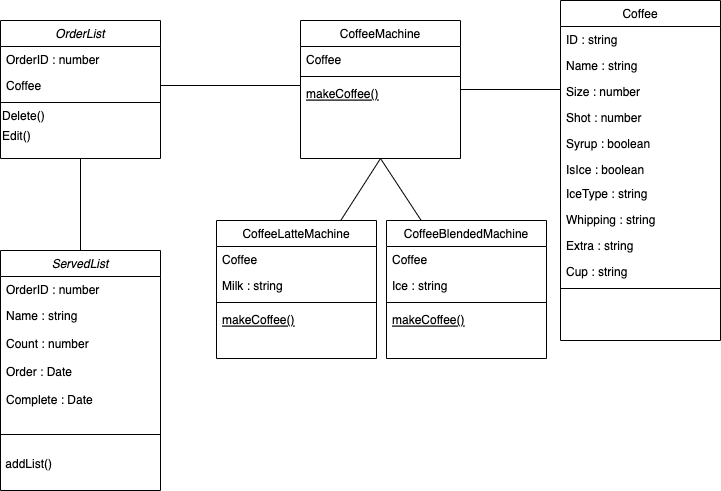

The diagram above was exported from draw.io. Its source (the exported page's mxGraphModel, read from the mxfile embedded in the PNG):
<mxGraphModel dx="946" dy="614" grid="1" gridSize="10" guides="1" tooltips="1" connect="1" arrows="1" fold="1" page="1" pageScale="1" pageWidth="827" pageHeight="1169" math="0" shadow="0">
  <root>
    <mxCell id="WIyWlLk6GJQsqaUBKTNV-0" />
    <mxCell id="WIyWlLk6GJQsqaUBKTNV-1" parent="WIyWlLk6GJQsqaUBKTNV-0" />
    <mxCell id="5UGqiZm9Ol_K6OX-xRdO-23" style="edgeStyle=none;rounded=0;orthogonalLoop=1;jettySize=auto;html=1;entryX=0.5;entryY=0;entryDx=0;entryDy=0;endArrow=none;endFill=0;" edge="1" parent="WIyWlLk6GJQsqaUBKTNV-1" source="zkfFHV4jXpPFQw0GAbJ--0" target="5UGqiZm9Ol_K6OX-xRdO-16">
      <mxGeometry relative="1" as="geometry" />
    </mxCell>
    <mxCell id="zkfFHV4jXpPFQw0GAbJ--0" value="OrderList" style="swimlane;fontStyle=2;align=center;verticalAlign=top;childLayout=stackLayout;horizontal=1;startSize=26;horizontalStack=0;resizeParent=1;resizeLast=0;collapsible=1;marginBottom=0;rounded=0;shadow=0;strokeWidth=1;" parent="WIyWlLk6GJQsqaUBKTNV-1" vertex="1">
      <mxGeometry x="54" y="100" width="160" height="138" as="geometry">
        <mxRectangle x="230" y="140" width="160" height="26" as="alternateBounds" />
      </mxGeometry>
    </mxCell>
    <mxCell id="zkfFHV4jXpPFQw0GAbJ--1" value="OrderID : number" style="text;align=left;verticalAlign=top;spacingLeft=4;spacingRight=4;overflow=hidden;rotatable=0;points=[[0,0.5],[1,0.5]];portConstraint=eastwest;" parent="zkfFHV4jXpPFQw0GAbJ--0" vertex="1">
      <mxGeometry y="26" width="160" height="26" as="geometry" />
    </mxCell>
    <mxCell id="zkfFHV4jXpPFQw0GAbJ--2" value="Coffee" style="text;align=left;verticalAlign=top;spacingLeft=4;spacingRight=4;overflow=hidden;rotatable=0;points=[[0,0.5],[1,0.5]];portConstraint=eastwest;rounded=0;shadow=0;html=0;" parent="zkfFHV4jXpPFQw0GAbJ--0" vertex="1">
      <mxGeometry y="52" width="160" height="26" as="geometry" />
    </mxCell>
    <mxCell id="zkfFHV4jXpPFQw0GAbJ--4" value="" style="line;html=1;strokeWidth=1;align=left;verticalAlign=middle;spacingTop=-1;spacingLeft=3;spacingRight=3;rotatable=0;labelPosition=right;points=[];portConstraint=eastwest;" parent="zkfFHV4jXpPFQw0GAbJ--0" vertex="1">
      <mxGeometry y="78" width="160" height="8" as="geometry" />
    </mxCell>
    <mxCell id="5UGqiZm9Ol_K6OX-xRdO-8" value="Delete()" style="text;html=1;align=left;verticalAlign=middle;resizable=0;points=[];autosize=1;strokeColor=none;fillColor=none;" vertex="1" parent="zkfFHV4jXpPFQw0GAbJ--0">
      <mxGeometry y="86" width="160" height="20" as="geometry" />
    </mxCell>
    <mxCell id="5UGqiZm9Ol_K6OX-xRdO-10" value="Edit()" style="text;html=1;align=left;verticalAlign=middle;resizable=0;points=[];autosize=1;strokeColor=none;fillColor=none;" vertex="1" parent="zkfFHV4jXpPFQw0GAbJ--0">
      <mxGeometry y="106" width="160" height="20" as="geometry" />
    </mxCell>
    <mxCell id="5UGqiZm9Ol_K6OX-xRdO-15" style="rounded=0;orthogonalLoop=1;jettySize=auto;html=1;endArrow=none;endFill=0;" edge="1" parent="WIyWlLk6GJQsqaUBKTNV-1" source="zkfFHV4jXpPFQw0GAbJ--6">
      <mxGeometry relative="1" as="geometry">
        <mxPoint x="614" y="169" as="targetPoint" />
      </mxGeometry>
    </mxCell>
    <mxCell id="zkfFHV4jXpPFQw0GAbJ--6" value="CoffeeMachine" style="swimlane;fontStyle=0;align=center;verticalAlign=top;childLayout=stackLayout;horizontal=1;startSize=26;horizontalStack=0;resizeParent=1;resizeLast=0;collapsible=1;marginBottom=0;rounded=0;shadow=0;strokeWidth=1;" parent="WIyWlLk6GJQsqaUBKTNV-1" vertex="1">
      <mxGeometry x="354" y="100" width="160" height="138" as="geometry">
        <mxRectangle x="130" y="380" width="160" height="26" as="alternateBounds" />
      </mxGeometry>
    </mxCell>
    <mxCell id="zkfFHV4jXpPFQw0GAbJ--7" value="Coffee" style="text;align=left;verticalAlign=top;spacingLeft=4;spacingRight=4;overflow=hidden;rotatable=0;points=[[0,0.5],[1,0.5]];portConstraint=eastwest;" parent="zkfFHV4jXpPFQw0GAbJ--6" vertex="1">
      <mxGeometry y="26" width="160" height="26" as="geometry" />
    </mxCell>
    <mxCell id="zkfFHV4jXpPFQw0GAbJ--9" value="" style="line;html=1;strokeWidth=1;align=left;verticalAlign=middle;spacingTop=-1;spacingLeft=3;spacingRight=3;rotatable=0;labelPosition=right;points=[];portConstraint=eastwest;" parent="zkfFHV4jXpPFQw0GAbJ--6" vertex="1">
      <mxGeometry y="52" width="160" height="8" as="geometry" />
    </mxCell>
    <mxCell id="zkfFHV4jXpPFQw0GAbJ--10" value="makeCoffee()" style="text;align=left;verticalAlign=top;spacingLeft=4;spacingRight=4;overflow=hidden;rotatable=0;points=[[0,0.5],[1,0.5]];portConstraint=eastwest;fontStyle=4" parent="zkfFHV4jXpPFQw0GAbJ--6" vertex="1">
      <mxGeometry y="60" width="160" height="26" as="geometry" />
    </mxCell>
    <mxCell id="zkfFHV4jXpPFQw0GAbJ--17" value="Coffee" style="swimlane;fontStyle=0;align=center;verticalAlign=top;childLayout=stackLayout;horizontal=1;startSize=26;horizontalStack=0;resizeParent=1;resizeLast=0;collapsible=1;marginBottom=0;rounded=0;shadow=0;strokeWidth=1;" parent="WIyWlLk6GJQsqaUBKTNV-1" vertex="1">
      <mxGeometry x="614" y="80" width="160" height="340" as="geometry">
        <mxRectangle x="550" y="140" width="160" height="26" as="alternateBounds" />
      </mxGeometry>
    </mxCell>
    <mxCell id="zkfFHV4jXpPFQw0GAbJ--18" value="ID : string&#10; " style="text;align=left;verticalAlign=top;spacingLeft=4;spacingRight=4;overflow=hidden;rotatable=0;points=[[0,0.5],[1,0.5]];portConstraint=eastwest;" parent="zkfFHV4jXpPFQw0GAbJ--17" vertex="1">
      <mxGeometry y="26" width="160" height="26" as="geometry" />
    </mxCell>
    <mxCell id="zkfFHV4jXpPFQw0GAbJ--19" value="Name : string" style="text;align=left;verticalAlign=top;spacingLeft=4;spacingRight=4;overflow=hidden;rotatable=0;points=[[0,0.5],[1,0.5]];portConstraint=eastwest;rounded=0;shadow=0;html=0;" parent="zkfFHV4jXpPFQw0GAbJ--17" vertex="1">
      <mxGeometry y="52" width="160" height="26" as="geometry" />
    </mxCell>
    <mxCell id="zkfFHV4jXpPFQw0GAbJ--20" value="Size : number" style="text;align=left;verticalAlign=top;spacingLeft=4;spacingRight=4;overflow=hidden;rotatable=0;points=[[0,0.5],[1,0.5]];portConstraint=eastwest;rounded=0;shadow=0;html=0;" parent="zkfFHV4jXpPFQw0GAbJ--17" vertex="1">
      <mxGeometry y="78" width="160" height="26" as="geometry" />
    </mxCell>
    <mxCell id="zkfFHV4jXpPFQw0GAbJ--21" value="Shot : number" style="text;align=left;verticalAlign=top;spacingLeft=4;spacingRight=4;overflow=hidden;rotatable=0;points=[[0,0.5],[1,0.5]];portConstraint=eastwest;rounded=0;shadow=0;html=0;" parent="zkfFHV4jXpPFQw0GAbJ--17" vertex="1">
      <mxGeometry y="104" width="160" height="26" as="geometry" />
    </mxCell>
    <mxCell id="zkfFHV4jXpPFQw0GAbJ--22" value="Syrup : boolean" style="text;align=left;verticalAlign=top;spacingLeft=4;spacingRight=4;overflow=hidden;rotatable=0;points=[[0,0.5],[1,0.5]];portConstraint=eastwest;rounded=0;shadow=0;html=0;" parent="zkfFHV4jXpPFQw0GAbJ--17" vertex="1">
      <mxGeometry y="130" width="160" height="26" as="geometry" />
    </mxCell>
    <mxCell id="zkfFHV4jXpPFQw0GAbJ--24" value="IsIce : boolean" style="text;align=left;verticalAlign=top;spacingLeft=4;spacingRight=4;overflow=hidden;rotatable=0;points=[[0,0.5],[1,0.5]];portConstraint=eastwest;" parent="zkfFHV4jXpPFQw0GAbJ--17" vertex="1">
      <mxGeometry y="156" width="160" height="24" as="geometry" />
    </mxCell>
    <mxCell id="5UGqiZm9Ol_K6OX-xRdO-0" value="IceType : string" style="text;align=left;verticalAlign=top;spacingLeft=4;spacingRight=4;overflow=hidden;rotatable=0;points=[[0,0.5],[1,0.5]];portConstraint=eastwest;rounded=0;shadow=0;html=0;" vertex="1" parent="zkfFHV4jXpPFQw0GAbJ--17">
      <mxGeometry y="180" width="160" height="26" as="geometry" />
    </mxCell>
    <mxCell id="zkfFHV4jXpPFQw0GAbJ--25" value="Whipping : string" style="text;align=left;verticalAlign=top;spacingLeft=4;spacingRight=4;overflow=hidden;rotatable=0;points=[[0,0.5],[1,0.5]];portConstraint=eastwest;" parent="zkfFHV4jXpPFQw0GAbJ--17" vertex="1">
      <mxGeometry y="206" width="160" height="26" as="geometry" />
    </mxCell>
    <mxCell id="5UGqiZm9Ol_K6OX-xRdO-1" value="Extra : string" style="text;align=left;verticalAlign=top;spacingLeft=4;spacingRight=4;overflow=hidden;rotatable=0;points=[[0,0.5],[1,0.5]];portConstraint=eastwest;" vertex="1" parent="zkfFHV4jXpPFQw0GAbJ--17">
      <mxGeometry y="232" width="160" height="26" as="geometry" />
    </mxCell>
    <mxCell id="5UGqiZm9Ol_K6OX-xRdO-2" value="Cup : string" style="text;align=left;verticalAlign=top;spacingLeft=4;spacingRight=4;overflow=hidden;rotatable=0;points=[[0,0.5],[1,0.5]];portConstraint=eastwest;" vertex="1" parent="zkfFHV4jXpPFQw0GAbJ--17">
      <mxGeometry y="258" width="160" height="26" as="geometry" />
    </mxCell>
    <mxCell id="zkfFHV4jXpPFQw0GAbJ--23" value="" style="line;html=1;strokeWidth=1;align=left;verticalAlign=middle;spacingTop=-1;spacingLeft=3;spacingRight=3;rotatable=0;labelPosition=right;points=[];portConstraint=eastwest;" parent="zkfFHV4jXpPFQw0GAbJ--17" vertex="1">
      <mxGeometry y="284" width="160" height="8" as="geometry" />
    </mxCell>
    <mxCell id="5UGqiZm9Ol_K6OX-xRdO-6" value="&amp;nbsp;" style="text;html=1;align=left;verticalAlign=middle;resizable=0;points=[];autosize=1;strokeColor=none;fillColor=none;" vertex="1" parent="zkfFHV4jXpPFQw0GAbJ--17">
      <mxGeometry y="292" width="160" height="20" as="geometry" />
    </mxCell>
    <mxCell id="5UGqiZm9Ol_K6OX-xRdO-13" style="edgeStyle=orthogonalEdgeStyle;rounded=0;orthogonalLoop=1;jettySize=auto;html=1;endArrow=none;endFill=0;" edge="1" parent="WIyWlLk6GJQsqaUBKTNV-1" target="zkfFHV4jXpPFQw0GAbJ--2">
      <mxGeometry relative="1" as="geometry">
        <mxPoint x="354" y="165" as="sourcePoint" />
      </mxGeometry>
    </mxCell>
    <mxCell id="5UGqiZm9Ol_K6OX-xRdO-16" value="ServedList" style="swimlane;fontStyle=2;align=center;verticalAlign=top;childLayout=stackLayout;horizontal=1;startSize=26;horizontalStack=0;resizeParent=1;resizeLast=0;collapsible=1;marginBottom=0;rounded=0;shadow=0;strokeWidth=1;" vertex="1" parent="WIyWlLk6GJQsqaUBKTNV-1">
      <mxGeometry x="54" y="330" width="160" height="240" as="geometry">
        <mxRectangle x="230" y="140" width="160" height="26" as="alternateBounds" />
      </mxGeometry>
    </mxCell>
    <mxCell id="5UGqiZm9Ol_K6OX-xRdO-17" value="OrderID : number" style="text;align=left;verticalAlign=top;spacingLeft=4;spacingRight=4;overflow=hidden;rotatable=0;points=[[0,0.5],[1,0.5]];portConstraint=eastwest;" vertex="1" parent="5UGqiZm9Ol_K6OX-xRdO-16">
      <mxGeometry y="26" width="160" height="26" as="geometry" />
    </mxCell>
    <mxCell id="5UGqiZm9Ol_K6OX-xRdO-18" value="Name : string&#10;" style="text;align=left;verticalAlign=top;spacingLeft=4;spacingRight=4;overflow=hidden;rotatable=0;points=[[0,0.5],[1,0.5]];portConstraint=eastwest;rounded=0;shadow=0;html=0;" vertex="1" parent="5UGqiZm9Ol_K6OX-xRdO-16">
      <mxGeometry y="52" width="160" height="28" as="geometry" />
    </mxCell>
    <mxCell id="5UGqiZm9Ol_K6OX-xRdO-26" value="Count : number&#10;" style="text;align=left;verticalAlign=top;spacingLeft=4;spacingRight=4;overflow=hidden;rotatable=0;points=[[0,0.5],[1,0.5]];portConstraint=eastwest;rounded=0;shadow=0;html=0;" vertex="1" parent="5UGqiZm9Ol_K6OX-xRdO-16">
      <mxGeometry y="80" width="160" height="28" as="geometry" />
    </mxCell>
    <mxCell id="5UGqiZm9Ol_K6OX-xRdO-27" value="Order : Date" style="text;align=left;verticalAlign=top;spacingLeft=4;spacingRight=4;overflow=hidden;rotatable=0;points=[[0,0.5],[1,0.5]];portConstraint=eastwest;rounded=0;shadow=0;html=0;" vertex="1" parent="5UGqiZm9Ol_K6OX-xRdO-16">
      <mxGeometry y="108" width="160" height="28" as="geometry" />
    </mxCell>
    <mxCell id="5UGqiZm9Ol_K6OX-xRdO-28" value="Complete : Date" style="text;align=left;verticalAlign=top;spacingLeft=4;spacingRight=4;overflow=hidden;rotatable=0;points=[[0,0.5],[1,0.5]];portConstraint=eastwest;rounded=0;shadow=0;html=0;" vertex="1" parent="5UGqiZm9Ol_K6OX-xRdO-16">
      <mxGeometry y="136" width="160" height="28" as="geometry" />
    </mxCell>
    <mxCell id="5UGqiZm9Ol_K6OX-xRdO-19" value="" style="line;html=1;strokeWidth=1;align=left;verticalAlign=middle;spacingTop=-1;spacingLeft=3;spacingRight=3;rotatable=0;labelPosition=right;points=[];portConstraint=eastwest;" vertex="1" parent="5UGqiZm9Ol_K6OX-xRdO-16">
      <mxGeometry y="164" width="160" height="40" as="geometry" />
    </mxCell>
    <mxCell id="5UGqiZm9Ol_K6OX-xRdO-25" value="&amp;nbsp;addList()" style="text;html=1;align=left;verticalAlign=middle;resizable=0;points=[];autosize=1;strokeColor=none;fillColor=none;" vertex="1" parent="5UGqiZm9Ol_K6OX-xRdO-16">
      <mxGeometry y="204" width="160" height="20" as="geometry" />
    </mxCell>
    <mxCell id="5UGqiZm9Ol_K6OX-xRdO-38" style="edgeStyle=none;rounded=0;orthogonalLoop=1;jettySize=auto;html=1;entryX=0.5;entryY=1;entryDx=0;entryDy=0;endArrow=none;endFill=0;" edge="1" parent="WIyWlLk6GJQsqaUBKTNV-1" source="5UGqiZm9Ol_K6OX-xRdO-29" target="zkfFHV4jXpPFQw0GAbJ--6">
      <mxGeometry relative="1" as="geometry" />
    </mxCell>
    <mxCell id="5UGqiZm9Ol_K6OX-xRdO-29" value="CoffeeLatteMachine" style="swimlane;fontStyle=0;align=center;verticalAlign=top;childLayout=stackLayout;horizontal=1;startSize=26;horizontalStack=0;resizeParent=1;resizeLast=0;collapsible=1;marginBottom=0;rounded=0;shadow=0;strokeWidth=1;" vertex="1" parent="WIyWlLk6GJQsqaUBKTNV-1">
      <mxGeometry x="270" y="300" width="160" height="138" as="geometry">
        <mxRectangle x="130" y="380" width="160" height="26" as="alternateBounds" />
      </mxGeometry>
    </mxCell>
    <mxCell id="5UGqiZm9Ol_K6OX-xRdO-30" value="Coffee" style="text;align=left;verticalAlign=top;spacingLeft=4;spacingRight=4;overflow=hidden;rotatable=0;points=[[0,0.5],[1,0.5]];portConstraint=eastwest;" vertex="1" parent="5UGqiZm9Ol_K6OX-xRdO-29">
      <mxGeometry y="26" width="160" height="26" as="geometry" />
    </mxCell>
    <mxCell id="5UGqiZm9Ol_K6OX-xRdO-40" value="Milk : string" style="text;align=left;verticalAlign=top;spacingLeft=4;spacingRight=4;overflow=hidden;rotatable=0;points=[[0,0.5],[1,0.5]];portConstraint=eastwest;" vertex="1" parent="5UGqiZm9Ol_K6OX-xRdO-29">
      <mxGeometry y="52" width="160" height="26" as="geometry" />
    </mxCell>
    <mxCell id="5UGqiZm9Ol_K6OX-xRdO-31" value="" style="line;html=1;strokeWidth=1;align=left;verticalAlign=middle;spacingTop=-1;spacingLeft=3;spacingRight=3;rotatable=0;labelPosition=right;points=[];portConstraint=eastwest;" vertex="1" parent="5UGqiZm9Ol_K6OX-xRdO-29">
      <mxGeometry y="78" width="160" height="8" as="geometry" />
    </mxCell>
    <mxCell id="5UGqiZm9Ol_K6OX-xRdO-32" value="makeCoffee()" style="text;align=left;verticalAlign=top;spacingLeft=4;spacingRight=4;overflow=hidden;rotatable=0;points=[[0,0.5],[1,0.5]];portConstraint=eastwest;fontStyle=4" vertex="1" parent="5UGqiZm9Ol_K6OX-xRdO-29">
      <mxGeometry y="86" width="160" height="26" as="geometry" />
    </mxCell>
    <mxCell id="5UGqiZm9Ol_K6OX-xRdO-37" style="edgeStyle=none;rounded=0;orthogonalLoop=1;jettySize=auto;html=1;entryX=0.5;entryY=1;entryDx=0;entryDy=0;endArrow=none;endFill=0;" edge="1" parent="WIyWlLk6GJQsqaUBKTNV-1" source="5UGqiZm9Ol_K6OX-xRdO-33" target="zkfFHV4jXpPFQw0GAbJ--6">
      <mxGeometry relative="1" as="geometry" />
    </mxCell>
    <mxCell id="5UGqiZm9Ol_K6OX-xRdO-33" value="CoffeeBlendedMachine" style="swimlane;fontStyle=0;align=center;verticalAlign=top;childLayout=stackLayout;horizontal=1;startSize=26;horizontalStack=0;resizeParent=1;resizeLast=0;collapsible=1;marginBottom=0;rounded=0;shadow=0;strokeWidth=1;" vertex="1" parent="WIyWlLk6GJQsqaUBKTNV-1">
      <mxGeometry x="440" y="300" width="160" height="138" as="geometry">
        <mxRectangle x="130" y="380" width="160" height="26" as="alternateBounds" />
      </mxGeometry>
    </mxCell>
    <mxCell id="5UGqiZm9Ol_K6OX-xRdO-34" value="Coffee" style="text;align=left;verticalAlign=top;spacingLeft=4;spacingRight=4;overflow=hidden;rotatable=0;points=[[0,0.5],[1,0.5]];portConstraint=eastwest;" vertex="1" parent="5UGqiZm9Ol_K6OX-xRdO-33">
      <mxGeometry y="26" width="160" height="26" as="geometry" />
    </mxCell>
    <mxCell id="5UGqiZm9Ol_K6OX-xRdO-39" value="Ice : string" style="text;align=left;verticalAlign=top;spacingLeft=4;spacingRight=4;overflow=hidden;rotatable=0;points=[[0,0.5],[1,0.5]];portConstraint=eastwest;" vertex="1" parent="5UGqiZm9Ol_K6OX-xRdO-33">
      <mxGeometry y="52" width="160" height="26" as="geometry" />
    </mxCell>
    <mxCell id="5UGqiZm9Ol_K6OX-xRdO-35" value="" style="line;html=1;strokeWidth=1;align=left;verticalAlign=middle;spacingTop=-1;spacingLeft=3;spacingRight=3;rotatable=0;labelPosition=right;points=[];portConstraint=eastwest;" vertex="1" parent="5UGqiZm9Ol_K6OX-xRdO-33">
      <mxGeometry y="78" width="160" height="8" as="geometry" />
    </mxCell>
    <mxCell id="5UGqiZm9Ol_K6OX-xRdO-36" value="makeCoffee()" style="text;align=left;verticalAlign=top;spacingLeft=4;spacingRight=4;overflow=hidden;rotatable=0;points=[[0,0.5],[1,0.5]];portConstraint=eastwest;fontStyle=4" vertex="1" parent="5UGqiZm9Ol_K6OX-xRdO-33">
      <mxGeometry y="86" width="160" height="26" as="geometry" />
    </mxCell>
  </root>
</mxGraphModel>